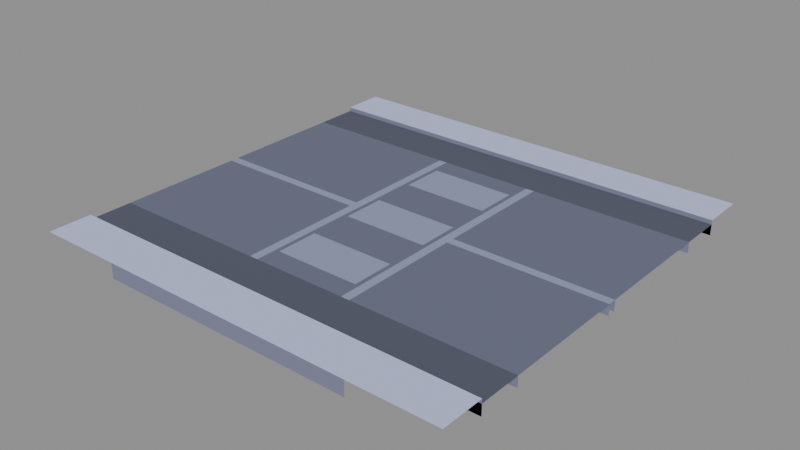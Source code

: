 # Source: road-crossing.blend  (saved by Blender 5.2.45; exported with 4.5.12 LTS)
import bpy
from mathutils import Matrix  # noqa: F401  (used for matrix-valued properties, if any)

bpy.ops.wm.read_factory_settings(use_empty=True)
scene = bpy.context.scene
scene.name = 'Scene'

# ---- images (referenced by path relative to the original .blend; pixels are not part of the script)
import os
ASSET_DIR = os.environ.get("B2B_ASSET_DIR", "")  # directory of the original .blend (textures are referenced by path, not embedded)
HERE = os.path.dirname(os.path.abspath(__file__))  # packed textures are extracted next to this script under _unpacked/

def load_image(name, relpath, width, height, colorspace="sRGB"):
    """Load a texture the original file referenced (path relative to the .blend, or extracted next to this script)."""
    p = next((c for c in (os.path.join(HERE, relpath), os.path.join(ASSET_DIR, relpath)) if relpath and os.path.exists(c)), "")
    if p:
        img = bpy.data.images.load(p, check_existing=True)
        img.name = name
    else:  # same state as the original file: an image datablock whose file is absent (Cycles renders it pink)
        img = bpy.data.images.new(name, width, height)
        img.source = "FILE"
        img.filepath = "//" + (relpath or name)
    img.colorspace_settings.name = colorspace
    return img
img_colormap_png = load_image('colormap.png', '_unpacked/colormap.7f203e70.png', 64, 64, 'sRGB')

# ---- materials (node trees are filled in below, after node groups)
mat_colormap = bpy.data.materials.new('colormap')

# ---- material node trees
mat_colormap.use_nodes = True; mat_colormap.node_tree.nodes.clear()
_N = mat_colormap.node_tree.nodes; _L = mat_colormap.node_tree.links
n0 = _N.new('ShaderNodeBsdfPrincipled'); n0.name = 'Principled BSDF'; n0.location = (-200, 100)
n0.inputs[2].default_value = 1.0
n0.inputs[10].default_value = 0.005
n1 = _N.new('ShaderNodeOutputMaterial'); n1.name = 'Material Output'; n1.location = (200, 100)
n2 = _N.new('ShaderNodeTexImage'); n2.name = 'Image Texture'; n2.location = (0, 0)
n2.image = img_colormap_png
_L.new(n0.outputs[0], n1.inputs[0])
_L.new(n2.outputs[0], n0.inputs[0])
n1.is_active_output = True

# ---- meshes
me_road_crossing = bpy.data.meshes.new('road-crossing')
me_road_crossing.from_pydata([(-0.5, -0.5, 0.02), (-0.4, -0.5, 0.02), (-0.4, -0.4, 0.02), (-0.5, -0.4, 0.02), (-0.5, -0.4, 0.01), (-0.4, -0.4, 0.01), (-0.4, -0.3, 0.01), (-0.5, -0.3, 0.01), (-0.5, 0.3, 0.01), (-0.4, 0.3, 0.01), (-0.4, 0.4, 0.01), (-0.5, 0.4, 0.01), (-0.5, 0.4, 0.02), (-0.4, 0.4, 0.02), (-0.4, 0.5, 0.02), (-0.5, 0.5, 0.02), (-0.3, -0.5, 0.02), (-0.3, -0.4, 0.02), (-0.3, -0.4, 0.01), (-0.3, -0.3, 0.01), (-0.3, 0.3, 0.01), (-0.3, 0.4, 0.01), (-0.3, 0.4, 0.02), (-0.3, 0.5, 0.02), (0.3, -0.5, 0.02), (0.3, -0.4, 0.02), (0.3, -0.4, 0.01), (0.3, -0.3, 0.01), (0.3, 0.3, 0.01), (0.3, 0.4, 0.01), (0.3, 0.4, 0.02), (0.3, 0.5, 0.02), (0.4, -0.5, 0.02), (0.4, -0.4, 0.02), (0.4, -0.4, 0.01), (0.4, -0.3, 0.01), (0.4, 0.3, 0.01), (0.4, 0.4, 0.01), (0.4, 0.4, 0.02), (0.4, 0.5, 0.02), (0.5, -0.5, 0.02), (0.5, -0.4, 0.02), (0.5, -0.4, 0.01), (0.5, -0.3, 0.01), (0.5, 0.3, 0.01), (0.5, 0.4, 0.01), (0.5, 0.4, 0.02), (0.5, 0.5, 0.02), (-0.11, -0.3, 0.01), (-0.1, -0.3, 0.01), (-0.1, 0.3, 0.01), (-0.11, 0.3, 0.01), (0.1, -0.3, 0.01), (0.11, -0.3, 0.01), (0.11, 0.3, 0.01), (0.1, 0.3, 0.01), (0.1, -0.25, 0.01), (-0.1, -0.25, 0.01), (-0.1, -0.15, 0.01), (0.1, -0.15, 0.01), (0.1, -0.05, 0.01), (-0.1, -0.05, 0.01), (-0.1, 0.05, 0.01), (0.1, 0.05, 0.01), (0.1, 0.15, 0.01), (-0.1, 0.15, 0.01), (-0.1, 0.25, 0.01), (0.1, 0.25, 0.01), (0.13, -0.3, 0.01), (0.3, -0.01, 0.01), (0.13, -0.01, 0.01), (0.13, 0.01, 0.01), (0.3, 0.01, 0.01), (0.13, 0.3, 0.01), (-0.13, -0.3, 0.01), (-0.13, -0.01, 0.01), (-0.3, -0.01, 0.01), (-0.3, 0.01, 0.01), (-0.13, 0.01, 0.01), (-0.13, 0.3, 0.01), (-0.5, -0.01, 0.01), (-0.5, 0.01, 0.01), (0.5, -0.01, 0.01), (0.5, 0.01, 0.01), (-0.5, -0.4, -0.015), (0.5, -0.4, -0.015), (-0.5, -0.3, -0.015), (0.5, -0.3, -0.015), (-0.5, 0.3, -0.015), (0.5, 0.3, -0.015), (-0.5, 0.4, -0.015), (0.5, 0.4, -0.015), (-0.3, -0.5, -0.015), (0.3, -0.5, -0.015), (-0.3, 0.5, -0.015), (0.3, 0.5, -0.015), (-0.1, -0.3, -0.015), (-0.1, 0.3, -0.015), (0.1, -0.3, -0.015), (0.1, 0.3, -0.015), (0.13, -0.3, -0.015), (0.13, 0.3, -0.015), (-0.5, -0.01, -0.015), (-0.13, -0.01, -0.015), (0.13, -0.01, -0.015), (0.5, -0.01, -0.015), (-0.5, 0.01, -0.015), (-0.13, 0.01, -0.015), (0.13, 0.01, -0.015), (0.5, 0.01, -0.015), (-0.13, -0.3, -0.015), (-0.13, 0.3, -0.015)], [], [(0, 1, 2, 3), (4, 5, 6, 7), (8, 9, 10, 11), (12, 13, 14, 15), (1, 16, 17, 2), (5, 18, 19, 6), (9, 20, 21, 10), (13, 22, 23, 14), (16, 24, 25, 17), (18, 26, 27, 19), (20, 28, 29, 21), (22, 30, 31, 23), (24, 32, 33, 25), (26, 34, 35, 27), (28, 36, 37, 29), (30, 38, 39, 31), (32, 40, 41, 33), (34, 42, 43, 35), (36, 44, 45, 37), (38, 46, 47, 39), (48, 49, 50, 51), (52, 53, 54, 55), (49, 52, 56, 57), (58, 59, 60, 61), (62, 63, 64, 65), (66, 67, 55, 50), (68, 27, 69, 70), (71, 72, 28, 73), (19, 74, 75, 76), (77, 78, 79, 20), (7, 19, 76, 80), (81, 77, 20, 8), (27, 43, 82, 69), (72, 83, 44, 28), (80, 75, 78, 81), (70, 82, 83, 71), (74, 48, 51, 79), (53, 68, 73, 54), (57, 56, 59, 58), (61, 60, 63, 62), (65, 64, 67, 66), (3, 41, 85, 84), (84, 85, 42, 4), (7, 43, 87, 86), (88, 89, 44, 8), (11, 45, 91, 90), (90, 91, 46, 12), (92, 93, 24, 16), (23, 31, 95, 94), (96, 97, 50, 49), (52, 55, 99, 98), (68, 73, 101, 100), (80, 75, 103, 102), (70, 82, 105, 104), (106, 107, 78, 81), (108, 109, 83, 71), (110, 111, 79, 74)])
_uv = me_road_crossing.uv_layers.new(name='UVMap')
_uv.uv.foreach_set('vector', [0.875, 0.875, 0.875, 0.875, 0.875, 0.875, 0.875, 0.875, 0.125, 0.875, 0.125, 0.875, 0.125, 0.875, 0.125, 0.875, 0.125, 0.875, 0.125, 0.875, 0.125, 0.875, 0.125, 0.875, 0.875, 0.875, 0.875, 0.875, 0.875, 0.875, 0.875, 0.875, 0.875, 0.875, 0.875, 0.875, 0.875, 0.875, 0.875, 0.875, 0.125, 0.875, 0.125, 0.875, 0.125, 0.875, 0.125, 0.875, 0.125, 0.875, 0.125, 0.875, 0.125, 0.875, 0.125, 0.875, 0.875, 0.875, 0.875, 0.875, 0.875, 0.875, 0.875, 0.875, 0.875, 0.875, 0.875, 0.875, 0.875, 0.875, 0.875, 0.875, 0.125, 0.875, 0.125, 0.875, 0.125, 0.875, 0.125, 0.875, 0.125, 0.875, 0.125, 0.875, 0.125, 0.875, 0.125, 0.875, 0.875, 0.875, 0.875, 0.875, 0.875, 0.875, 0.875, 0.875, 0.875, 0.875, 0.875, 0.875, 0.875, 0.875, 0.875, 0.875, 0.125, 0.875, 0.125, 0.875, 0.125, 0.875, 0.125, 0.875, 0.125, 0.875, 0.125, 0.875, 0.125, 0.875, 0.125, 0.875, 0.875, 0.875, 0.875, 0.875, 0.875, 0.875, 0.875, 0.875, 0.875, 0.875, 0.875, 0.875, 0.875, 0.875, 0.875, 0.875, 0.125, 0.875, 0.125, 0.875, 0.125, 0.875, 0.125, 0.875, 0.125, 0.875, 0.125, 0.875, 0.125, 0.875, 0.125, 0.875, 0.875, 0.875, 0.875, 0.875, 0.875, 0.875, 0.875, 0.875, 0.375, 0.875, 0.375, 0.875, 0.375, 0.875, 0.375, 0.875, 0.375, 0.875, 0.375, 0.875, 0.375, 0.875, 0.375, 0.875, 0.375, 0.875, 0.375, 0.875, 0.375, 0.875, 0.375, 0.875, 0.375, 0.875, 0.375, 0.875, 0.375, 0.875, 0.375, 0.875, 0.375, 0.875, 0.375, 0.875, 0.375, 0.875, 0.375, 0.875, 0.375, 0.875, 0.375, 0.875, 0.375, 0.875, 0.375, 0.875, 0.375, 0.875, 0.375, 0.875, 0.375, 0.875, 0.375, 0.875, 0.375, 0.875, 0.375, 0.875, 0.375, 0.875, 0.375, 0.875, 0.375, 0.875, 0.375, 0.875, 0.375, 0.875, 0.375, 0.875, 0.375, 0.875, 0.375, 0.875, 0.375, 0.875, 0.375, 0.875, 0.375, 0.875, 0.375, 0.875, 0.375, 0.875, 0.375, 0.875, 0.375, 0.875, 0.375, 0.875, 0.375, 0.875, 0.375, 0.875, 0.375, 0.875, 0.375, 0.875, 0.375, 0.875, 0.375, 0.875, 0.375, 0.875, 0.375, 0.875, 0.375, 0.875, 0.375, 0.875, 0.625, 0.875, 0.625, 0.875, 0.625, 0.875, 0.625, 0.875, 0.625, 0.875, 0.625, 0.875, 0.625, 0.875, 0.625, 0.875, 0.625, 0.875, 0.625, 0.875, 0.625, 0.875, 0.625, 0.875, 0.625, 0.875, 0.625, 0.875, 0.625, 0.875, 0.625, 0.875, 0.625, 0.875, 0.625, 0.875, 0.625, 0.875, 0.625, 0.875, 0.625, 0.875, 0.625, 0.875, 0.625, 0.875, 0.625, 0.875, 0.625, 0.875, 0.625, 0.875, 0.625, 0.875, 0.625, 0.875, 0.125, 0.625, 0.125, 0.625, 0.125, 0.625, 0.125, 0.625, 0.125, 0.625, 0.125, 0.625, 0.125, 0.625, 0.125, 0.625, 0.125, 0.625, 0.125, 0.625, 0.125, 0.625, 0.125, 0.625, 0.125, 0.625, 0.125, 0.625, 0.125, 0.625, 0.125, 0.625, 0.125, 0.625, 0.125, 0.625, 0.125, 0.625, 0.125, 0.625, 0.125, 0.625, 0.125, 0.625, 0.125, 0.625, 0.125, 0.625, 0.125, 0.625, 0.125, 0.625, 0.125, 0.625, 0.125, 0.625, 0.125, 0.625, 0.125, 0.625, 0.125, 0.625, 0.125, 0.625, 0.125, 0.625, 0.125, 0.625, 0.125, 0.625, 0.125, 0.625, 0.125, 0.625, 0.125, 0.625, 0.125, 0.625, 0.125, 0.625, 0.125, 0.625, 0.125, 0.625, 0.125, 0.625, 0.125, 0.625, 0.125, 0.625, 0.125, 0.625, 0.125, 0.625, 0.125, 0.625, 0.125, 0.625, 0.125, 0.625, 0.125, 0.625, 0.125, 0.625, 0.125, 0.625, 0.125, 0.625, 0.125, 0.625, 0.125, 0.625, 0.125, 0.625, 0.125, 0.625, 0.125, 0.625, 0.125, 0.625, 0.125, 0.625, 0.125, 0.625, 0.125, 0.625, 0.125, 0.625])
me_road_crossing.materials.append(mat_colormap)
me_road_crossing.update()

# ---- objects
ob_road_crossing = bpy.data.objects.new('road-crossing', me_road_crossing)

# ---- transforms, parenting, visibility, modifiers, constraints
ob_road_crossing.location = (0.0, 0.0, 0.0)

# ---- collection membership
scene.collection.objects.link(ob_road_crossing)

# ---- scene / render settings (as saved in the file)
scene.frame_start = 1; scene.frame_end = 250; scene.frame_set(1)
scene.render.engine = 'BLENDER_EEVEE_NEXT'
scene.render.bake_bias = 0.0
scene.render.bake_samples = 0
scene.render.compositor_device = 'GPU'
scene.eevee.use_volume_custom_range = False
scene.eevee.fast_gi_thickness_near = 0.1
scene.eevee.fast_gi_thickness_far = 0.0
scene.eevee.ray_tracing_options.screen_trace_thickness = 0.1
bpy.context.view_layer.update()

# ---- added for rendering (the .blend has no active camera and no usable light): camera, sun + grey world if the file has none
cam_auto = bpy.data.cameras.new('AutoCamera')
cam_auto.lens = 50.0
cam_auto.sensor_width = 36.0
cam_auto.clip_end = 1000.0
ob_auto_camera = bpy.data.objects.new('AutoCamera', cam_auto)
scene.collection.objects.link(ob_auto_camera)
ob_auto_camera.location = (1.30887, -1.57064, 1.04959)
ob_auto_camera.rotation_euler = (1.09748, -7.21219e-08, 0.694738)
scene.camera = ob_auto_camera
light_auto_sun = bpy.data.lights.new('AutoSun', 'SUN')
light_auto_sun.energy = 3.0
light_auto_sun.angle = 0.0523599
ob_auto_sun = bpy.data.objects.new('AutoSun', light_auto_sun)
scene.collection.objects.link(ob_auto_sun)
ob_auto_sun.rotation_euler = (0.872665, 0.174533, 0.523599)
if scene.world is None:
    world_auto = bpy.data.worlds.new('AutoWorld')
    world_auto.color = (0.3, 0.3, 0.3)
    scene.world = world_auto
bpy.context.view_layer.update()
